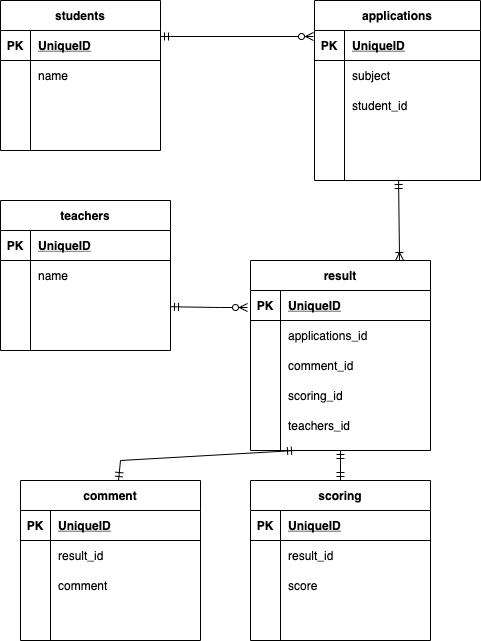

The diagram above was exported from draw.io. Its source (the exported page's mxGraphModel, read from the mxfile embedded in the PNG):
<mxGraphModel dx="482" dy="554" grid="1" gridSize="10" guides="1" tooltips="1" connect="1" arrows="1" fold="1" page="1" pageScale="1" pageWidth="827" pageHeight="1169" math="0" shadow="0">
  <root>
    <mxCell id="0" />
    <mxCell id="1" parent="0" />
    <mxCell id="86" style="rounded=0;orthogonalLoop=1;jettySize=auto;html=1;entryX=-0.006;entryY=0.2;entryDx=0;entryDy=0;entryPerimeter=0;startArrow=ERmandOne;startFill=0;endArrow=ERzeroToMany;endFill=1;" parent="1" target="29" edge="1">
      <mxGeometry relative="1" as="geometry">
        <mxPoint x="170" y="36" as="sourcePoint" />
        <Array as="points">
          <mxPoint x="180" y="36" />
        </Array>
      </mxGeometry>
    </mxCell>
    <mxCell id="2" value="students" style="shape=table;startSize=30;container=1;collapsible=1;childLayout=tableLayout;fixedRows=1;rowLines=0;fontStyle=1;align=center;resizeLast=1;" parent="1" vertex="1">
      <mxGeometry x="10" width="160" height="150" as="geometry" />
    </mxCell>
    <mxCell id="3" value="" style="shape=partialRectangle;collapsible=0;dropTarget=0;pointerEvents=0;fillColor=none;top=0;left=0;bottom=1;right=0;points=[[0,0.5],[1,0.5]];portConstraint=eastwest;" parent="2" vertex="1">
      <mxGeometry y="30" width="160" height="30" as="geometry" />
    </mxCell>
    <mxCell id="4" value="PK" style="shape=partialRectangle;connectable=0;fillColor=none;top=0;left=0;bottom=0;right=0;fontStyle=1;overflow=hidden;" parent="3" vertex="1">
      <mxGeometry width="30" height="30" as="geometry" />
    </mxCell>
    <mxCell id="5" value="UniqueID" style="shape=partialRectangle;connectable=0;fillColor=none;top=0;left=0;bottom=0;right=0;align=left;spacingLeft=6;fontStyle=5;overflow=hidden;" parent="3" vertex="1">
      <mxGeometry x="30" width="130" height="30" as="geometry" />
    </mxCell>
    <mxCell id="6" value="" style="shape=partialRectangle;collapsible=0;dropTarget=0;pointerEvents=0;fillColor=none;top=0;left=0;bottom=0;right=0;points=[[0,0.5],[1,0.5]];portConstraint=eastwest;" parent="2" vertex="1">
      <mxGeometry y="60" width="160" height="30" as="geometry" />
    </mxCell>
    <mxCell id="7" value="" style="shape=partialRectangle;connectable=0;fillColor=none;top=0;left=0;bottom=0;right=0;editable=1;overflow=hidden;" parent="6" vertex="1">
      <mxGeometry width="30" height="30" as="geometry" />
    </mxCell>
    <mxCell id="8" value="name" style="shape=partialRectangle;connectable=0;fillColor=none;top=0;left=0;bottom=0;right=0;align=left;spacingLeft=6;overflow=hidden;" parent="6" vertex="1">
      <mxGeometry x="30" width="130" height="30" as="geometry" />
    </mxCell>
    <mxCell id="9" value="" style="shape=partialRectangle;collapsible=0;dropTarget=0;pointerEvents=0;fillColor=none;top=0;left=0;bottom=0;right=0;points=[[0,0.5],[1,0.5]];portConstraint=eastwest;" parent="2" vertex="1">
      <mxGeometry y="90" width="160" height="30" as="geometry" />
    </mxCell>
    <mxCell id="10" value="" style="shape=partialRectangle;connectable=0;fillColor=none;top=0;left=0;bottom=0;right=0;editable=1;overflow=hidden;" parent="9" vertex="1">
      <mxGeometry width="30" height="30" as="geometry" />
    </mxCell>
    <mxCell id="11" value="" style="shape=partialRectangle;connectable=0;fillColor=none;top=0;left=0;bottom=0;right=0;align=left;spacingLeft=6;overflow=hidden;" parent="9" vertex="1">
      <mxGeometry x="30" width="130" height="30" as="geometry" />
    </mxCell>
    <mxCell id="12" value="" style="shape=partialRectangle;collapsible=0;dropTarget=0;pointerEvents=0;fillColor=none;top=0;left=0;bottom=0;right=0;points=[[0,0.5],[1,0.5]];portConstraint=eastwest;" parent="2" vertex="1">
      <mxGeometry y="120" width="160" height="30" as="geometry" />
    </mxCell>
    <mxCell id="13" value="" style="shape=partialRectangle;connectable=0;fillColor=none;top=0;left=0;bottom=0;right=0;editable=1;overflow=hidden;" parent="12" vertex="1">
      <mxGeometry width="30" height="30" as="geometry" />
    </mxCell>
    <mxCell id="14" value="" style="shape=partialRectangle;connectable=0;fillColor=none;top=0;left=0;bottom=0;right=0;align=left;spacingLeft=6;overflow=hidden;" parent="12" vertex="1">
      <mxGeometry x="30" width="130" height="30" as="geometry" />
    </mxCell>
    <mxCell id="15" value="teachers" style="shape=table;startSize=30;container=1;collapsible=1;childLayout=tableLayout;fixedRows=1;rowLines=0;fontStyle=1;align=center;resizeLast=1;" parent="1" vertex="1">
      <mxGeometry x="10" y="200" width="170" height="150" as="geometry" />
    </mxCell>
    <mxCell id="16" value="" style="shape=partialRectangle;collapsible=0;dropTarget=0;pointerEvents=0;fillColor=none;top=0;left=0;bottom=1;right=0;points=[[0,0.5],[1,0.5]];portConstraint=eastwest;" parent="15" vertex="1">
      <mxGeometry y="30" width="170" height="30" as="geometry" />
    </mxCell>
    <mxCell id="17" value="PK" style="shape=partialRectangle;connectable=0;fillColor=none;top=0;left=0;bottom=0;right=0;fontStyle=1;overflow=hidden;" parent="16" vertex="1">
      <mxGeometry width="30" height="30" as="geometry" />
    </mxCell>
    <mxCell id="18" value="UniqueID" style="shape=partialRectangle;connectable=0;fillColor=none;top=0;left=0;bottom=0;right=0;align=left;spacingLeft=6;fontStyle=5;overflow=hidden;" parent="16" vertex="1">
      <mxGeometry x="30" width="140" height="30" as="geometry" />
    </mxCell>
    <mxCell id="19" value="" style="shape=partialRectangle;collapsible=0;dropTarget=0;pointerEvents=0;fillColor=none;top=0;left=0;bottom=0;right=0;points=[[0,0.5],[1,0.5]];portConstraint=eastwest;" parent="15" vertex="1">
      <mxGeometry y="60" width="170" height="30" as="geometry" />
    </mxCell>
    <mxCell id="20" value="" style="shape=partialRectangle;connectable=0;fillColor=none;top=0;left=0;bottom=0;right=0;editable=1;overflow=hidden;" parent="19" vertex="1">
      <mxGeometry width="30" height="30" as="geometry" />
    </mxCell>
    <mxCell id="21" value="name" style="shape=partialRectangle;connectable=0;fillColor=none;top=0;left=0;bottom=0;right=0;align=left;spacingLeft=6;overflow=hidden;" parent="19" vertex="1">
      <mxGeometry x="30" width="140" height="30" as="geometry" />
    </mxCell>
    <mxCell id="22" value="" style="shape=partialRectangle;collapsible=0;dropTarget=0;pointerEvents=0;fillColor=none;top=0;left=0;bottom=0;right=0;points=[[0,0.5],[1,0.5]];portConstraint=eastwest;" parent="15" vertex="1">
      <mxGeometry y="90" width="170" height="30" as="geometry" />
    </mxCell>
    <mxCell id="23" value="" style="shape=partialRectangle;connectable=0;fillColor=none;top=0;left=0;bottom=0;right=0;editable=1;overflow=hidden;" parent="22" vertex="1">
      <mxGeometry width="30" height="30" as="geometry" />
    </mxCell>
    <mxCell id="24" value="" style="shape=partialRectangle;connectable=0;fillColor=none;top=0;left=0;bottom=0;right=0;align=left;spacingLeft=6;overflow=hidden;" parent="22" vertex="1">
      <mxGeometry x="30" width="140" height="30" as="geometry" />
    </mxCell>
    <mxCell id="25" value="" style="shape=partialRectangle;collapsible=0;dropTarget=0;pointerEvents=0;fillColor=none;top=0;left=0;bottom=0;right=0;points=[[0,0.5],[1,0.5]];portConstraint=eastwest;" parent="15" vertex="1">
      <mxGeometry y="120" width="170" height="30" as="geometry" />
    </mxCell>
    <mxCell id="26" value="" style="shape=partialRectangle;connectable=0;fillColor=none;top=0;left=0;bottom=0;right=0;editable=1;overflow=hidden;" parent="25" vertex="1">
      <mxGeometry width="30" height="30" as="geometry" />
    </mxCell>
    <mxCell id="27" value="" style="shape=partialRectangle;connectable=0;fillColor=none;top=0;left=0;bottom=0;right=0;align=left;spacingLeft=6;overflow=hidden;" parent="25" vertex="1">
      <mxGeometry x="30" width="140" height="30" as="geometry" />
    </mxCell>
    <mxCell id="87" style="edgeStyle=none;rounded=0;orthogonalLoop=1;jettySize=auto;html=1;entryX=0.828;entryY=0;entryDx=0;entryDy=0;entryPerimeter=0;startArrow=ERmandOne;startFill=0;endArrow=ERoneToMany;endFill=0;" parent="1" source="28" target="69" edge="1">
      <mxGeometry relative="1" as="geometry" />
    </mxCell>
    <mxCell id="28" value="applications" style="shape=table;startSize=30;container=1;collapsible=1;childLayout=tableLayout;fixedRows=1;rowLines=0;fontStyle=1;align=center;resizeLast=1;" parent="1" vertex="1">
      <mxGeometry x="324" width="166" height="180" as="geometry" />
    </mxCell>
    <mxCell id="29" value="" style="shape=partialRectangle;collapsible=0;dropTarget=0;pointerEvents=0;fillColor=none;top=0;left=0;bottom=1;right=0;points=[[0,0.5],[1,0.5]];portConstraint=eastwest;" parent="28" vertex="1">
      <mxGeometry y="30" width="166" height="30" as="geometry" />
    </mxCell>
    <mxCell id="30" value="PK" style="shape=partialRectangle;connectable=0;fillColor=none;top=0;left=0;bottom=0;right=0;fontStyle=1;overflow=hidden;" parent="29" vertex="1">
      <mxGeometry width="30" height="30" as="geometry" />
    </mxCell>
    <mxCell id="31" value="UniqueID" style="shape=partialRectangle;connectable=0;fillColor=none;top=0;left=0;bottom=0;right=0;align=left;spacingLeft=6;fontStyle=5;overflow=hidden;" parent="29" vertex="1">
      <mxGeometry x="30" width="136" height="30" as="geometry" />
    </mxCell>
    <mxCell id="32" value="" style="shape=partialRectangle;collapsible=0;dropTarget=0;pointerEvents=0;fillColor=none;top=0;left=0;bottom=0;right=0;points=[[0,0.5],[1,0.5]];portConstraint=eastwest;" parent="28" vertex="1">
      <mxGeometry y="60" width="166" height="30" as="geometry" />
    </mxCell>
    <mxCell id="33" value="" style="shape=partialRectangle;connectable=0;fillColor=none;top=0;left=0;bottom=0;right=0;editable=1;overflow=hidden;" parent="32" vertex="1">
      <mxGeometry width="30" height="30" as="geometry" />
    </mxCell>
    <mxCell id="34" value="subject" style="shape=partialRectangle;connectable=0;fillColor=none;top=0;left=0;bottom=0;right=0;align=left;spacingLeft=6;overflow=hidden;" parent="32" vertex="1">
      <mxGeometry x="30" width="136" height="30" as="geometry" />
    </mxCell>
    <mxCell id="35" value="" style="shape=partialRectangle;collapsible=0;dropTarget=0;pointerEvents=0;fillColor=none;top=0;left=0;bottom=0;right=0;points=[[0,0.5],[1,0.5]];portConstraint=eastwest;" parent="28" vertex="1">
      <mxGeometry y="90" width="166" height="30" as="geometry" />
    </mxCell>
    <mxCell id="36" value="" style="shape=partialRectangle;connectable=0;fillColor=none;top=0;left=0;bottom=0;right=0;editable=1;overflow=hidden;" parent="35" vertex="1">
      <mxGeometry width="30" height="30" as="geometry" />
    </mxCell>
    <mxCell id="37" value="student_id" style="shape=partialRectangle;connectable=0;fillColor=none;top=0;left=0;bottom=0;right=0;align=left;spacingLeft=6;overflow=hidden;" parent="35" vertex="1">
      <mxGeometry x="30" width="136" height="30" as="geometry" />
    </mxCell>
    <mxCell id="38" value="" style="shape=partialRectangle;collapsible=0;dropTarget=0;pointerEvents=0;fillColor=none;top=0;left=0;bottom=0;right=0;points=[[0,0.5],[1,0.5]];portConstraint=eastwest;" parent="28" vertex="1">
      <mxGeometry y="120" width="166" height="30" as="geometry" />
    </mxCell>
    <mxCell id="39" value="" style="shape=partialRectangle;connectable=0;fillColor=none;top=0;left=0;bottom=0;right=0;editable=1;overflow=hidden;" parent="38" vertex="1">
      <mxGeometry width="30" height="30" as="geometry" />
    </mxCell>
    <mxCell id="40" value="" style="shape=partialRectangle;connectable=0;fillColor=none;top=0;left=0;bottom=0;right=0;align=left;spacingLeft=6;overflow=hidden;" parent="38" vertex="1">
      <mxGeometry x="30" width="136" height="30" as="geometry" />
    </mxCell>
    <mxCell id="88" style="edgeStyle=none;rounded=0;orthogonalLoop=1;jettySize=auto;html=1;startArrow=ERmandOne;startFill=0;endArrow=ERmandOne;endFill=0;entryX=0.25;entryY=1;entryDx=0;entryDy=0;" parent="1" source="43" target="69" edge="1">
      <mxGeometry relative="1" as="geometry">
        <mxPoint x="320" y="410" as="targetPoint" />
        <Array as="points">
          <mxPoint x="130" y="460" />
        </Array>
      </mxGeometry>
    </mxCell>
    <mxCell id="43" value="comment" style="shape=table;startSize=30;container=1;collapsible=1;childLayout=tableLayout;fixedRows=1;rowLines=0;fontStyle=1;align=center;resizeLast=1;" parent="1" vertex="1">
      <mxGeometry x="30" y="480" width="180" height="160" as="geometry" />
    </mxCell>
    <mxCell id="44" value="" style="shape=partialRectangle;collapsible=0;dropTarget=0;pointerEvents=0;fillColor=none;top=0;left=0;bottom=1;right=0;points=[[0,0.5],[1,0.5]];portConstraint=eastwest;" parent="43" vertex="1">
      <mxGeometry y="30" width="180" height="30" as="geometry" />
    </mxCell>
    <mxCell id="45" value="PK" style="shape=partialRectangle;connectable=0;fillColor=none;top=0;left=0;bottom=0;right=0;fontStyle=1;overflow=hidden;" parent="44" vertex="1">
      <mxGeometry width="30" height="30" as="geometry" />
    </mxCell>
    <mxCell id="46" value="UniqueID" style="shape=partialRectangle;connectable=0;fillColor=none;top=0;left=0;bottom=0;right=0;align=left;spacingLeft=6;fontStyle=5;overflow=hidden;" parent="44" vertex="1">
      <mxGeometry x="30" width="150" height="30" as="geometry" />
    </mxCell>
    <mxCell id="47" value="" style="shape=partialRectangle;collapsible=0;dropTarget=0;pointerEvents=0;fillColor=none;top=0;left=0;bottom=0;right=0;points=[[0,0.5],[1,0.5]];portConstraint=eastwest;" parent="43" vertex="1">
      <mxGeometry y="60" width="180" height="30" as="geometry" />
    </mxCell>
    <mxCell id="48" value="" style="shape=partialRectangle;connectable=0;fillColor=none;top=0;left=0;bottom=0;right=0;editable=1;overflow=hidden;" parent="47" vertex="1">
      <mxGeometry width="30" height="30" as="geometry" />
    </mxCell>
    <mxCell id="49" value="result_id" style="shape=partialRectangle;connectable=0;fillColor=none;top=0;left=0;bottom=0;right=0;align=left;spacingLeft=6;overflow=hidden;" parent="47" vertex="1">
      <mxGeometry x="30" width="150" height="30" as="geometry" />
    </mxCell>
    <mxCell id="50" value="" style="shape=partialRectangle;collapsible=0;dropTarget=0;pointerEvents=0;fillColor=none;top=0;left=0;bottom=0;right=0;points=[[0,0.5],[1,0.5]];portConstraint=eastwest;" parent="43" vertex="1">
      <mxGeometry y="90" width="180" height="30" as="geometry" />
    </mxCell>
    <mxCell id="51" value="" style="shape=partialRectangle;connectable=0;fillColor=none;top=0;left=0;bottom=0;right=0;editable=1;overflow=hidden;" parent="50" vertex="1">
      <mxGeometry width="30" height="30" as="geometry" />
    </mxCell>
    <mxCell id="52" value="comment" style="shape=partialRectangle;connectable=0;fillColor=none;top=0;left=0;bottom=0;right=0;align=left;spacingLeft=6;overflow=hidden;" parent="50" vertex="1">
      <mxGeometry x="30" width="150" height="30" as="geometry" />
    </mxCell>
    <mxCell id="53" value="" style="shape=partialRectangle;collapsible=0;dropTarget=0;pointerEvents=0;fillColor=none;top=0;left=0;bottom=0;right=0;points=[[0,0.5],[1,0.5]];portConstraint=eastwest;" parent="43" vertex="1">
      <mxGeometry y="120" width="180" height="30" as="geometry" />
    </mxCell>
    <mxCell id="54" value="" style="shape=partialRectangle;connectable=0;fillColor=none;top=0;left=0;bottom=0;right=0;editable=1;overflow=hidden;" parent="53" vertex="1">
      <mxGeometry width="30" height="30" as="geometry" />
    </mxCell>
    <mxCell id="55" value="" style="shape=partialRectangle;connectable=0;fillColor=none;top=0;left=0;bottom=0;right=0;align=left;spacingLeft=6;overflow=hidden;" parent="53" vertex="1">
      <mxGeometry x="30" width="150" height="30" as="geometry" />
    </mxCell>
    <mxCell id="85" style="edgeStyle=orthogonalEdgeStyle;rounded=0;orthogonalLoop=1;jettySize=auto;html=1;entryX=0.5;entryY=1;entryDx=0;entryDy=0;endArrow=ERmandOne;endFill=0;startArrow=ERmandOne;startFill=0;" parent="1" source="56" target="69" edge="1">
      <mxGeometry relative="1" as="geometry" />
    </mxCell>
    <mxCell id="56" value="scoring" style="shape=table;startSize=30;container=1;collapsible=1;childLayout=tableLayout;fixedRows=1;rowLines=0;fontStyle=1;align=center;resizeLast=1;" parent="1" vertex="1">
      <mxGeometry x="260" y="480" width="180" height="160" as="geometry" />
    </mxCell>
    <mxCell id="57" value="" style="shape=partialRectangle;collapsible=0;dropTarget=0;pointerEvents=0;fillColor=none;top=0;left=0;bottom=1;right=0;points=[[0,0.5],[1,0.5]];portConstraint=eastwest;" parent="56" vertex="1">
      <mxGeometry y="30" width="180" height="30" as="geometry" />
    </mxCell>
    <mxCell id="58" value="PK" style="shape=partialRectangle;connectable=0;fillColor=none;top=0;left=0;bottom=0;right=0;fontStyle=1;overflow=hidden;" parent="57" vertex="1">
      <mxGeometry width="30" height="30" as="geometry" />
    </mxCell>
    <mxCell id="59" value="UniqueID" style="shape=partialRectangle;connectable=0;fillColor=none;top=0;left=0;bottom=0;right=0;align=left;spacingLeft=6;fontStyle=5;overflow=hidden;" parent="57" vertex="1">
      <mxGeometry x="30" width="150" height="30" as="geometry" />
    </mxCell>
    <mxCell id="60" value="" style="shape=partialRectangle;collapsible=0;dropTarget=0;pointerEvents=0;fillColor=none;top=0;left=0;bottom=0;right=0;points=[[0,0.5],[1,0.5]];portConstraint=eastwest;" parent="56" vertex="1">
      <mxGeometry y="60" width="180" height="30" as="geometry" />
    </mxCell>
    <mxCell id="61" value="" style="shape=partialRectangle;connectable=0;fillColor=none;top=0;left=0;bottom=0;right=0;editable=1;overflow=hidden;" parent="60" vertex="1">
      <mxGeometry width="30" height="30" as="geometry" />
    </mxCell>
    <mxCell id="62" value="result_id" style="shape=partialRectangle;connectable=0;fillColor=none;top=0;left=0;bottom=0;right=0;align=left;spacingLeft=6;overflow=hidden;" parent="60" vertex="1">
      <mxGeometry x="30" width="150" height="30" as="geometry" />
    </mxCell>
    <mxCell id="63" value="" style="shape=partialRectangle;collapsible=0;dropTarget=0;pointerEvents=0;fillColor=none;top=0;left=0;bottom=0;right=0;points=[[0,0.5],[1,0.5]];portConstraint=eastwest;" parent="56" vertex="1">
      <mxGeometry y="90" width="180" height="30" as="geometry" />
    </mxCell>
    <mxCell id="64" value="" style="shape=partialRectangle;connectable=0;fillColor=none;top=0;left=0;bottom=0;right=0;editable=1;overflow=hidden;" parent="63" vertex="1">
      <mxGeometry width="30" height="30" as="geometry" />
    </mxCell>
    <mxCell id="65" value="score" style="shape=partialRectangle;connectable=0;fillColor=none;top=0;left=0;bottom=0;right=0;align=left;spacingLeft=6;overflow=hidden;" parent="63" vertex="1">
      <mxGeometry x="30" width="150" height="30" as="geometry" />
    </mxCell>
    <mxCell id="66" value="" style="shape=partialRectangle;collapsible=0;dropTarget=0;pointerEvents=0;fillColor=none;top=0;left=0;bottom=0;right=0;points=[[0,0.5],[1,0.5]];portConstraint=eastwest;" parent="56" vertex="1">
      <mxGeometry y="120" width="180" height="30" as="geometry" />
    </mxCell>
    <mxCell id="67" value="" style="shape=partialRectangle;connectable=0;fillColor=none;top=0;left=0;bottom=0;right=0;editable=1;overflow=hidden;" parent="66" vertex="1">
      <mxGeometry width="30" height="30" as="geometry" />
    </mxCell>
    <mxCell id="68" value="" style="shape=partialRectangle;connectable=0;fillColor=none;top=0;left=0;bottom=0;right=0;align=left;spacingLeft=6;overflow=hidden;" parent="66" vertex="1">
      <mxGeometry x="30" width="150" height="30" as="geometry" />
    </mxCell>
    <mxCell id="69" value="result" style="shape=table;startSize=30;container=1;collapsible=1;childLayout=tableLayout;fixedRows=1;rowLines=0;fontStyle=1;align=center;resizeLast=1;" parent="1" vertex="1">
      <mxGeometry x="260" y="260" width="180" height="190" as="geometry" />
    </mxCell>
    <mxCell id="70" value="" style="shape=partialRectangle;collapsible=0;dropTarget=0;pointerEvents=0;fillColor=none;top=0;left=0;bottom=1;right=0;points=[[0,0.5],[1,0.5]];portConstraint=eastwest;" parent="69" vertex="1">
      <mxGeometry y="30" width="180" height="30" as="geometry" />
    </mxCell>
    <mxCell id="71" value="PK" style="shape=partialRectangle;connectable=0;fillColor=none;top=0;left=0;bottom=0;right=0;fontStyle=1;overflow=hidden;" parent="70" vertex="1">
      <mxGeometry width="30" height="30" as="geometry" />
    </mxCell>
    <mxCell id="72" value="UniqueID" style="shape=partialRectangle;connectable=0;fillColor=none;top=0;left=0;bottom=0;right=0;align=left;spacingLeft=6;fontStyle=5;overflow=hidden;" parent="70" vertex="1">
      <mxGeometry x="30" width="150" height="30" as="geometry" />
    </mxCell>
    <mxCell id="73" value="" style="shape=partialRectangle;collapsible=0;dropTarget=0;pointerEvents=0;fillColor=none;top=0;left=0;bottom=0;right=0;points=[[0,0.5],[1,0.5]];portConstraint=eastwest;" parent="69" vertex="1">
      <mxGeometry y="60" width="180" height="30" as="geometry" />
    </mxCell>
    <mxCell id="74" value="" style="shape=partialRectangle;connectable=0;fillColor=none;top=0;left=0;bottom=0;right=0;editable=1;overflow=hidden;" parent="73" vertex="1">
      <mxGeometry width="30" height="30" as="geometry" />
    </mxCell>
    <mxCell id="75" value="applications_id" style="shape=partialRectangle;connectable=0;fillColor=none;top=0;left=0;bottom=0;right=0;align=left;spacingLeft=6;overflow=hidden;" parent="73" vertex="1">
      <mxGeometry x="30" width="150" height="30" as="geometry" />
    </mxCell>
    <mxCell id="76" value="" style="shape=partialRectangle;collapsible=0;dropTarget=0;pointerEvents=0;fillColor=none;top=0;left=0;bottom=0;right=0;points=[[0,0.5],[1,0.5]];portConstraint=eastwest;" parent="69" vertex="1">
      <mxGeometry y="90" width="180" height="30" as="geometry" />
    </mxCell>
    <mxCell id="77" value="" style="shape=partialRectangle;connectable=0;fillColor=none;top=0;left=0;bottom=0;right=0;editable=1;overflow=hidden;" parent="76" vertex="1">
      <mxGeometry width="30" height="30" as="geometry" />
    </mxCell>
    <mxCell id="78" value="comment_id" style="shape=partialRectangle;connectable=0;fillColor=none;top=0;left=0;bottom=0;right=0;align=left;spacingLeft=6;overflow=hidden;" parent="76" vertex="1">
      <mxGeometry x="30" width="150" height="30" as="geometry" />
    </mxCell>
    <mxCell id="79" value="" style="shape=partialRectangle;collapsible=0;dropTarget=0;pointerEvents=0;fillColor=none;top=0;left=0;bottom=0;right=0;points=[[0,0.5],[1,0.5]];portConstraint=eastwest;" parent="69" vertex="1">
      <mxGeometry y="120" width="180" height="30" as="geometry" />
    </mxCell>
    <mxCell id="80" value="" style="shape=partialRectangle;connectable=0;fillColor=none;top=0;left=0;bottom=0;right=0;editable=1;overflow=hidden;" parent="79" vertex="1">
      <mxGeometry width="30" height="30" as="geometry" />
    </mxCell>
    <mxCell id="81" value="scoring_id" style="shape=partialRectangle;connectable=0;fillColor=none;top=0;left=0;bottom=0;right=0;align=left;spacingLeft=6;overflow=hidden;" parent="79" vertex="1">
      <mxGeometry x="30" width="150" height="30" as="geometry" />
    </mxCell>
    <mxCell id="89" style="edgeStyle=none;rounded=0;orthogonalLoop=1;jettySize=auto;html=1;startArrow=ERmandOne;startFill=0;endArrow=ERzeroToMany;endFill=1;" parent="1" source="22" edge="1">
      <mxGeometry relative="1" as="geometry">
        <mxPoint x="257" y="307" as="targetPoint" />
        <Array as="points">
          <mxPoint x="230" y="307" />
          <mxPoint x="257" y="307" />
        </Array>
      </mxGeometry>
    </mxCell>
    <mxCell id="90" value="teachers_id" style="shape=partialRectangle;connectable=0;fillColor=none;top=0;left=0;bottom=0;right=0;align=left;spacingLeft=6;overflow=hidden;" parent="1" vertex="1">
      <mxGeometry x="290" y="410" width="150" height="30" as="geometry" />
    </mxCell>
  </root>
</mxGraphModel>